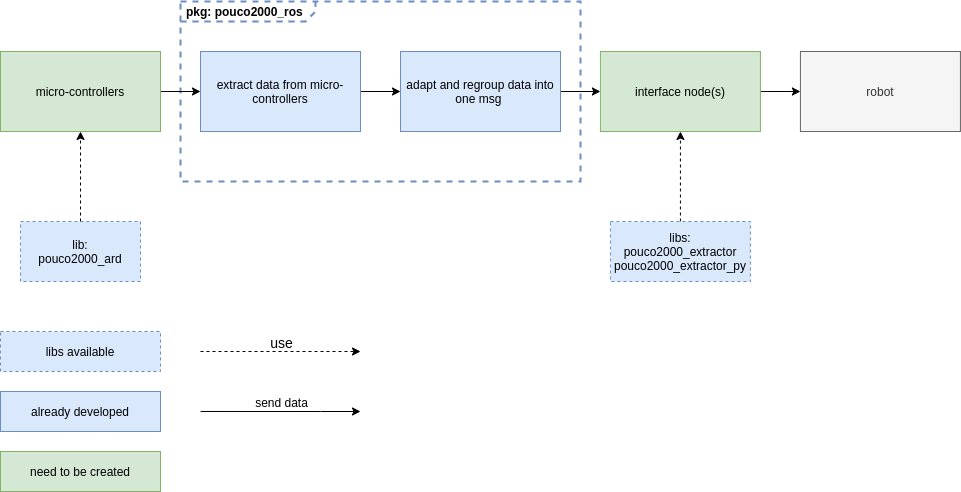

The diagram above was exported from draw.io. Its source (the exported page's mxGraphModel, read from the mxfile embedded in the PNG):
<mxGraphModel dx="1784" dy="1179" grid="1" gridSize="10" guides="1" tooltips="1" connect="1" arrows="1" fold="1" page="1" pageScale="1" pageWidth="827" pageHeight="1169" math="0" shadow="0">
  <root>
    <mxCell id="0" />
    <mxCell id="1" parent="0" />
    <mxCell id="2" value="&lt;p style=&quot;margin: 0px ; margin-top: 4px ; margin-left: 7px ; text-align: left&quot;&gt;&lt;b&gt;pkg: pouco2000_ros&lt;/b&gt;&lt;/p&gt;" style="html=1;shape=mxgraph.sysml.package;overflow=fill;labelX=135.29;strokeWidth=2;align=center;dashed=1;fillColor=none;strokeColor=#6c8ebf;" vertex="1" parent="1">
      <mxGeometry x="220" y="20" width="400" height="180" as="geometry" />
    </mxCell>
    <mxCell id="3" style="edgeStyle=orthogonalEdgeStyle;rounded=0;orthogonalLoop=1;jettySize=auto;html=1;exitX=1;exitY=0.5;exitDx=0;exitDy=0;entryX=0;entryY=0.5;entryDx=0;entryDy=0;" edge="1" source="4" target="9" parent="1">
      <mxGeometry relative="1" as="geometry" />
    </mxCell>
    <mxCell id="4" value="micro-controllers&lt;br&gt;" style="rounded=0;whiteSpace=wrap;html=1;fillColor=#d5e8d4;strokeColor=#82b366;" vertex="1" parent="1">
      <mxGeometry x="40" y="70" width="160" height="80" as="geometry" />
    </mxCell>
    <mxCell id="5" value="robot" style="rounded=0;whiteSpace=wrap;html=1;fillColor=#f5f5f5;strokeColor=#666666;fontColor=#333333;" vertex="1" parent="1">
      <mxGeometry x="839.9310344827586" y="70" width="160" height="80" as="geometry" />
    </mxCell>
    <mxCell id="6" style="edgeStyle=orthogonalEdgeStyle;rounded=0;orthogonalLoop=1;jettySize=auto;html=1;exitX=1;exitY=0.5;exitDx=0;exitDy=0;" edge="1" source="7" target="5" parent="1">
      <mxGeometry relative="1" as="geometry" />
    </mxCell>
    <mxCell id="7" value="interface node(s)" style="rounded=0;whiteSpace=wrap;html=1;fillColor=#d5e8d4;strokeColor=#82b366;" vertex="1" parent="1">
      <mxGeometry x="639.9310344827586" y="70" width="160" height="80" as="geometry" />
    </mxCell>
    <mxCell id="8" style="edgeStyle=orthogonalEdgeStyle;rounded=0;orthogonalLoop=1;jettySize=auto;html=1;exitX=1;exitY=0.5;exitDx=0;exitDy=0;entryX=0;entryY=0.5;entryDx=0;entryDy=0;" edge="1" source="9" target="11" parent="1">
      <mxGeometry relative="1" as="geometry" />
    </mxCell>
    <mxCell id="9" value="extract data from micro-controllers" style="rounded=0;whiteSpace=wrap;html=1;fillColor=#dae8fc;strokeColor=#6c8ebf;" vertex="1" parent="1">
      <mxGeometry x="240" y="70" width="160" height="80" as="geometry" />
    </mxCell>
    <mxCell id="10" style="edgeStyle=orthogonalEdgeStyle;rounded=0;orthogonalLoop=1;jettySize=auto;html=1;exitX=1;exitY=0.5;exitDx=0;exitDy=0;entryX=0;entryY=0.5;entryDx=0;entryDy=0;" edge="1" source="11" target="7" parent="1">
      <mxGeometry relative="1" as="geometry" />
    </mxCell>
    <mxCell id="11" value="adapt and regroup data into one msg&amp;nbsp;" style="rounded=0;whiteSpace=wrap;html=1;fillColor=#dae8fc;strokeColor=#6c8ebf;" vertex="1" parent="1">
      <mxGeometry x="440" y="70" width="160" height="80" as="geometry" />
    </mxCell>
    <mxCell id="12" style="edgeStyle=orthogonalEdgeStyle;rounded=0;orthogonalLoop=1;jettySize=auto;html=1;exitX=0.5;exitY=0;exitDx=0;exitDy=0;entryX=0.5;entryY=1;entryDx=0;entryDy=0;dashed=1;" edge="1" source="13" target="4" parent="1">
      <mxGeometry relative="1" as="geometry" />
    </mxCell>
    <mxCell id="13" value="lib:&lt;br&gt;pouco2000_ard" style="rounded=0;whiteSpace=wrap;html=1;dashed=1;fillColor=#dae8fc;strokeColor=#6c8ebf;" vertex="1" parent="1">
      <mxGeometry x="60" y="240" width="120" height="60" as="geometry" />
    </mxCell>
    <mxCell id="14" style="edgeStyle=orthogonalEdgeStyle;rounded=0;orthogonalLoop=1;jettySize=auto;html=1;exitX=0.5;exitY=0;exitDx=0;exitDy=0;entryX=0.5;entryY=1;entryDx=0;entryDy=0;dashed=1;" edge="1" source="15" target="7" parent="1">
      <mxGeometry relative="1" as="geometry" />
    </mxCell>
    <mxCell id="15" value="libs:&lt;br&gt;pouco2000_extractor&lt;br&gt;pouco2000_extractor_py" style="rounded=0;whiteSpace=wrap;html=1;dashed=1;fillColor=#dae8fc;strokeColor=#6c8ebf;" vertex="1" parent="1">
      <mxGeometry x="649.93" y="240" width="140" height="60" as="geometry" />
    </mxCell>
    <mxCell id="16" value="already developed" style="rounded=0;whiteSpace=wrap;html=1;fillColor=#dae8fc;strokeColor=#6c8ebf;" vertex="1" parent="1">
      <mxGeometry x="40" y="410" width="160" height="40" as="geometry" />
    </mxCell>
    <mxCell id="17" value="need to be created" style="rounded=0;whiteSpace=wrap;html=1;fillColor=#d5e8d4;strokeColor=#82b366;" vertex="1" parent="1">
      <mxGeometry x="40" y="470" width="160" height="40" as="geometry" />
    </mxCell>
    <mxCell id="18" value="libs available" style="rounded=0;whiteSpace=wrap;html=1;dashed=1;fillColor=#dae8fc;strokeColor=#6c8ebf;" vertex="1" parent="1">
      <mxGeometry x="40" y="350" width="160" height="40" as="geometry" />
    </mxCell>
    <mxCell id="19" style="edgeStyle=orthogonalEdgeStyle;rounded=0;orthogonalLoop=1;jettySize=auto;html=1;dashed=1;" edge="1" parent="1">
      <mxGeometry relative="1" as="geometry">
        <mxPoint x="240" y="370" as="sourcePoint" />
        <mxPoint x="400" y="370" as="targetPoint" />
        <Array as="points">
          <mxPoint x="300" y="370" />
        </Array>
      </mxGeometry>
    </mxCell>
    <mxCell id="20" value="&lt;font style=&quot;font-size: 14px&quot;&gt;use&lt;/font&gt;" style="text;html=1;resizable=0;points=[];align=center;verticalAlign=middle;labelBackgroundColor=#ffffff;" vertex="1" connectable="0" parent="19">
      <mxGeometry x="0.37" relative="1" as="geometry">
        <mxPoint x="-29.5" y="-10" as="offset" />
      </mxGeometry>
    </mxCell>
    <mxCell id="21" style="edgeStyle=orthogonalEdgeStyle;rounded=0;orthogonalLoop=1;jettySize=auto;html=1;exitX=1;exitY=0.5;exitDx=0;exitDy=0;" edge="1" parent="1">
      <mxGeometry relative="1" as="geometry">
        <mxPoint x="240.0598241147884" y="429.9655172413791" as="sourcePoint" />
        <mxPoint x="400" y="430" as="targetPoint" />
        <Array as="points">
          <mxPoint x="360" y="430" />
          <mxPoint x="360" y="430" />
        </Array>
      </mxGeometry>
    </mxCell>
    <mxCell id="22" value="send data" style="text;html=1;resizable=0;points=[];align=center;verticalAlign=middle;labelBackgroundColor=#ffffff;" vertex="1" connectable="0" parent="21">
      <mxGeometry x="0.5" y="31" relative="1" as="geometry">
        <mxPoint x="-40" y="21" as="offset" />
      </mxGeometry>
    </mxCell>
  </root>
</mxGraphModel>